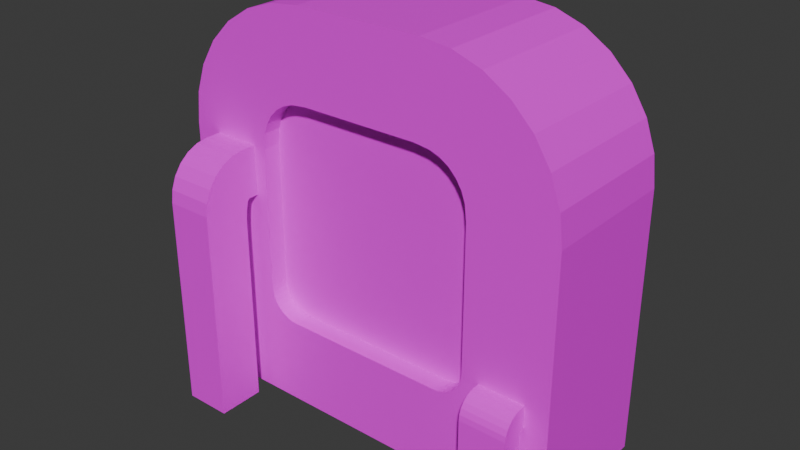 # Source: Planter.blend  (saved by Blender 4.4.32; exported with 4.5.12 LTS)
import bpy
from mathutils import Matrix  # noqa: F401  (used for matrix-valued properties, if any)

bpy.ops.wm.read_factory_settings(use_empty=True)
scene = bpy.context.scene
scene.name = 'Scene'

# ---- collections
col_collection = bpy.data.collections.new('Collection'); scene.collection.children.link(col_collection)

# ---- images (referenced by path relative to the original .blend; pixels are not part of the script)
import os
ASSET_DIR = os.environ.get("B2B_ASSET_DIR", "")  # directory of the original .blend (textures are referenced by path, not embedded)
HERE = os.path.dirname(os.path.abspath(__file__))  # packed textures are extracted next to this script under _unpacked/

def load_image(name, relpath, width, height, colorspace="sRGB"):
    """Load a texture the original file referenced (path relative to the .blend, or extracted next to this script)."""
    p = next((c for c in (os.path.join(HERE, relpath), os.path.join(ASSET_DIR, relpath)) if relpath and os.path.exists(c)), "")
    if p:
        img = bpy.data.images.load(p, check_existing=True)
        img.name = name
    else:  # same state as the original file: an image datablock whose file is absent (Cycles renders it pink)
        img = bpy.data.images.new(name, width, height)
        img.source = "FILE"
        img.filepath = "//" + (relpath or name)
    img.colorspace_settings.name = colorspace
    return img
img_material_001_base_color = load_image('Material.001 Base Color', 'PlanterColor.png', 1024, 1024, 'sRGB')

# ---- materials (node trees are filled in below, after node groups)
mat_material_001 = bpy.data.materials.new('Material.001')

# ---- material node trees
mat_material_001.use_nodes = True; mat_material_001.node_tree.nodes.clear()
_N = mat_material_001.node_tree.nodes; _L = mat_material_001.node_tree.links
n0 = _N.new('ShaderNodeBsdfPrincipled'); n0.name = 'Principled BSDF'; n0.location = (10, 300)
n1 = _N.new('ShaderNodeOutputMaterial'); n1.name = 'Material Output'; n1.location = (300, 300)
n2 = _N.new('ShaderNodeTexImage'); n2.name = 'Image Texture'; n2.location = (-280, 280)
n2.image = img_material_001_base_color
_L.new(n0.outputs[0], n1.inputs[0])
_L.new(n2.outputs[0], n0.inputs[0])
n1.is_active_output = True

# ---- world
world_world = bpy.data.worlds.new('World'); scene.world = world_world
world_world.use_nodes = True; world_world.node_tree.nodes.clear()
_N = world_world.node_tree.nodes; _L = world_world.node_tree.links
n0 = _N.new('ShaderNodeOutputWorld'); n0.name = 'World Output'; n0.location = (300, 300)
n1 = _N.new('ShaderNodeBackground'); n1.name = 'Background'; n1.location = (10, 300)
n1.inputs[0].default_value = (0.05088, 0.05088, 0.05088, 1.0)
_L.new(n1.outputs[0], n0.inputs[0])
n0.is_active_output = True
world_world.color = (0.05088, 0.05088, 0.05088)
world_world.sun_shadow_jitter_overblur = 0.0

# ---- meshes
me_cube_004 = bpy.data.meshes.new('Cube.004')
me_cube_004.from_pydata([(2.786, -4.671, -0.02086), (2.786, -3.671, -0.02086), (2.786, -3.671, 0.9791), (3.786, -4.671, -0.02086), (3.786, -3.671, -0.02086), (3.786, -3.671, 0.9791), (2.786, -4.671, 0.7906), (3.786, -4.671, 0.7906), (2.786, -3.186, 0.9791), (3.786, -3.186, 0.9791), (2.786, -3.186, 0.7906), (3.786, -3.186, 0.7906), (2.786, -4.671, 0.7906), (2.786, -3.671, 0.9791), (2.786, -4.637, 0.8394), (2.786, -4.537, 0.8848), (2.786, -4.378, 0.9239), (2.786, -4.171, 0.9539), (2.786, -3.93, 0.9727), (3.786, -3.671, 0.9791), (3.786, -4.671, 0.7906), (3.786, -3.93, 0.9727), (3.786, -4.171, 0.9539), (3.786, -4.378, 0.9239), (3.786, -4.537, 0.8848), (3.786, -4.637, 0.8394), (2.786, -3.564, 0.7906), (2.786, -3.671, 0.6838), (2.786, -3.778, 0.7906), (2.786, -3.671, 0.8974), (2.786, -3.597, 0.7853), (2.786, -3.627, 0.7702), (2.786, -3.65, 0.7465), (2.786, -3.666, 0.7168), (3.786, -3.671, 0.6838), (3.786, -3.564, 0.7906), (3.786, -3.671, 0.8974), (3.786, -3.778, 0.7906), (3.786, -3.666, 0.7168), (3.786, -3.65, 0.7465), (3.786, -3.627, 0.7702), (3.786, -3.597, 0.7853), (-4.29, -3.408, -0.005677), (-4.29, 3.408, -0.005677), (4.29, -3.408, -0.005677), (4.29, 3.408, -0.005677), (-1.377, -3.408, 3.456), (-4.29, -3.408, 2.281), (-2.025, -3.408, 3.426), (-2.641, -3.408, 3.339), (-3.193, -3.408, 3.199), (-3.654, -3.408, 3.013), (-4.001, -3.408, 2.791), (-4.217, -3.408, 2.542), (-4.29, 3.408, 2.281), (-1.377, 3.408, 3.456), (-4.217, 3.408, 2.542), (-4.001, 3.408, 2.791), (-3.654, 3.408, 3.013), (-3.193, 3.408, 3.199), (-2.641, 3.408, 3.339), (-2.025, 3.408, 3.426), (4.29, -3.408, 2.281), (1.377, -3.408, 3.456), (4.217, -3.408, 2.542), (4.001, -3.408, 2.791), (3.654, -3.408, 3.013), (3.193, -3.408, 3.199), (2.641, -3.408, 3.339), (2.025, -3.408, 3.426), (1.377, 3.408, 3.456), (4.29, 3.408, 2.281), (2.025, 3.408, 3.426), (2.641, 3.408, 3.339), (3.193, 3.408, 3.199), (3.654, 3.408, 3.013), (4.001, 3.408, 2.791), (4.217, 3.408, 2.542), (2.413, -3.408, 2.238), (2.376, -3.408, 2.373), (2.3, -3.408, 2.46), (2.178, -3.408, 2.538), (2.016, -3.408, 2.604), (1.822, -3.408, 2.653), (1.605, -3.408, 2.683), (1.272, -3.408, 2.699), (-1.272, -3.408, 2.699), (-1.605, -3.408, 2.683), (-1.822, -3.408, 2.653), (-2.016, -3.408, 2.604), (-2.178, -3.408, 2.538), (-2.3, -3.408, 2.46), (-2.376, -3.408, 2.373), (-2.413, -3.408, 2.238), (2.413, -2.514, 2.238), (2.376, -2.514, 2.373), (2.3, -2.514, 2.46), (2.178, -2.514, 2.538), (2.016, -2.514, 2.604), (1.822, -2.514, 2.653), (1.605, -2.514, 2.683), (1.272, -2.514, 2.699), (-1.272, -2.514, 2.699), (-1.605, -2.514, 2.683), (-1.822, -2.514, 2.653), (-2.016, -2.514, 2.604), (-2.178, -2.514, 2.538), (-2.3, -2.514, 2.46), (-2.376, -2.514, 2.373), (-2.413, -2.514, 2.238), (2.413, -3.408, 1.01), (1.773, -3.408, 0.7514), (2.866, -3.408, 0.5687), (2.403, -3.408, 0.9649), (2.375, -3.408, 0.9214), (2.327, -3.408, 0.8806), (2.263, -3.408, 0.8437), (2.184, -3.408, 0.8118), (2.093, -3.408, 0.786), (1.992, -3.408, 0.767), (1.884, -3.408, 0.7553), (-1.773, -3.408, 0.7514), (-2.413, -3.408, 1.01), (-2.866, -3.408, 0.5687), (-1.884, -3.408, 0.7553), (-1.992, -3.408, 0.767), (-2.093, -3.408, 0.786), (-2.184, -3.408, 0.8118), (-2.263, -3.408, 0.8437), (-2.327, -3.408, 0.8806), (-2.375, -3.408, 0.9214), (-2.403, -3.408, 0.9649), (1.773, -2.514, 0.7514), (2.413, -2.514, 1.01), (1.884, -2.514, 0.7553), (1.992, -2.514, 0.767), (2.093, -2.514, 0.786), (2.184, -2.514, 0.8118), (2.263, -2.514, 0.8437), (2.327, -2.514, 0.8806), (2.375, -2.514, 0.9214), (2.403, -2.514, 0.9649), (-2.413, -2.514, 1.01), (-1.773, -2.514, 0.7514), (-2.403, -2.514, 0.9649), (-2.375, -2.514, 0.9214), (-2.327, -2.514, 0.8806), (-2.263, -2.514, 0.8437), (-2.184, -2.514, 0.8118), (-2.093, -2.514, 0.786), (-1.992, -2.514, 0.767), (-1.884, -2.514, 0.7553), (-3.693, -6.414, -0.02739), (-3.693, -4.143, -0.02739), (-3.693, -4.143, 2.243), (-2.693, -6.414, -0.02739), (-2.693, -4.143, -0.02739), (-2.693, -4.143, 2.243), (-3.693, -6.414, 1.815), (-2.693, -6.414, 1.815), (-3.693, -3.042, 2.243), (-2.693, -3.042, 2.243), (-3.693, -3.042, 1.815), (-2.693, -3.042, 1.815), (-3.693, -6.414, 1.815), (-3.693, -4.143, 2.243), (-3.693, -6.336, 1.925), (-3.693, -6.109, 2.029), (-3.693, -5.749, 2.117), (-3.693, -5.279, 2.185), (-3.693, -4.731, 2.228), (-2.693, -4.143, 2.243), (-2.693, -6.414, 1.815), (-2.693, -4.731, 2.228), (-2.693, -5.279, 2.185), (-2.693, -5.749, 2.117), (-2.693, -6.109, 2.029), (-2.693, -6.336, 1.925), (-3.693, -3.901, 1.815), (-3.693, -4.143, 1.572), (-3.693, -4.386, 1.815), (-3.693, -4.143, 2.057), (-3.693, -3.976, 1.803), (-3.693, -4.044, 1.768), (-3.693, -4.097, 1.715), (-3.693, -4.132, 1.647), (-2.693, -4.143, 1.572), (-2.693, -3.901, 1.815), (-2.693, -4.143, 2.057), (-2.693, -4.386, 1.815), (-2.693, -4.132, 1.647), (-2.693, -4.097, 1.715), (-2.693, -4.044, 1.768), (-2.693, -3.976, 1.803), (-2.705, 3.268, -0.005079), (-2.705, 4.913, -0.005079), (2.705, 3.268, -0.005079), (2.705, 4.913, -0.005079), (-1.522, 3.268, 2.178), (-2.705, 3.268, 1.7), (-1.887, 3.268, 2.154), (-2.217, 3.268, 2.087), (-2.479, 3.268, 1.981), (-2.647, 3.268, 1.848), (-2.705, 4.913, 1.7), (-1.522, 4.913, 2.178), (-2.647, 4.913, 1.848), (-2.479, 4.913, 1.981), (-2.217, 4.913, 2.087), (-1.887, 4.913, 2.154), (2.705, 3.268, 1.7), (1.522, 3.268, 2.178), (2.647, 3.268, 1.848), (2.479, 3.268, 1.981), (2.217, 3.268, 2.087), (1.887, 3.268, 2.154), (1.522, 4.913, 2.178), (2.705, 4.913, 1.7), (1.887, 4.913, 2.154), (2.217, 4.913, 2.087), (2.479, 4.913, 1.981), (2.647, 4.913, 1.848)], [], [(5, 2, 13, 19), (1, 27, 34, 4), (35, 26, 10, 11), (1, 4, 3, 0), (3, 7, 6, 0), (5, 36, 35, 11, 9), (6, 12, 14, 15, 16, 17, 18, 13, 2, 29, 28), (26, 29, 2, 8, 10), (10, 8, 9, 11), (4, 34, 37, 7, 3), (2, 5, 9, 8), (37, 36, 5, 19, 21, 22, 23, 24, 25, 20, 7), (19, 13, 18, 21), (21, 18, 17, 22), (22, 17, 16, 23), (23, 16, 15, 24), (24, 15, 14, 25), (25, 14, 12, 20), (7, 20, 12, 6), (26, 30, 31, 32, 33, 27, 28, 29), (34, 38, 39, 40, 41, 35, 36, 37), (26, 35, 41, 30), (30, 41, 40, 31), (31, 40, 39, 32), (32, 39, 38, 33), (33, 38, 34, 27), (0, 6, 28, 27, 1), (70, 55, 46, 63), (45, 71, 62, 44), (42, 47, 54, 43), (43, 45, 44, 42), (43, 54, 56, 57, 58, 59, 60, 61, 55, 70, 72, 73, 74, 75, 76, 77, 71, 45), (46, 55, 61, 48), (48, 61, 60, 49), (49, 60, 59, 50), (50, 59, 58, 51), (51, 58, 57, 52), (52, 57, 56, 53), (53, 56, 54, 47), (70, 63, 69, 72), (72, 69, 68, 73), (73, 68, 67, 74), (74, 67, 66, 75), (75, 66, 65, 76), (76, 65, 64, 77), (77, 64, 62, 71), (81, 82, 98, 97), (121, 111, 132, 143), (62, 64, 79, 78), (64, 65, 80, 79), (65, 66, 81, 80), (66, 67, 82, 81), (67, 68, 83, 82), (68, 69, 84, 83), (69, 63, 85, 84), (63, 46, 86, 85), (46, 48, 87, 86), (48, 49, 88, 87), (49, 50, 89, 88), (50, 51, 90, 89), (51, 52, 91, 90), (52, 53, 92, 91), (53, 47, 93, 92), (132, 134, 135, 136, 137, 138, 139, 140, 141, 133, 94, 95, 96, 97, 98, 99, 100, 101, 102, 103, 104, 105, 106, 107, 108, 109, 142, 144, 145, 146, 147, 148, 149, 150, 151, 143), (44, 62, 78, 110, 112), (89, 90, 106, 105), (82, 83, 99, 98), (90, 91, 107, 106), (83, 84, 100, 99), (42, 44, 112, 111, 121, 123), (91, 92, 108, 107), (84, 85, 101, 100), (93, 122, 142, 109), (92, 93, 109, 108), (85, 86, 102, 101), (78, 79, 95, 94), (47, 42, 123, 122, 93), (86, 87, 103, 102), (79, 80, 96, 95), (87, 88, 104, 103), (80, 81, 97, 96), (88, 89, 105, 104), (110, 113, 112), (113, 114, 112), (114, 115, 112), (115, 116, 112), (116, 117, 112), (117, 118, 112), (118, 119, 112), (119, 120, 112), (120, 111, 112), (121, 124, 123), (124, 125, 123), (125, 126, 123), (126, 127, 123), (127, 128, 123), (128, 129, 123), (129, 130, 123), (130, 131, 123), (131, 122, 123), (132, 111, 120, 134), (134, 120, 119, 135), (135, 119, 118, 136), (136, 118, 117, 137), (137, 117, 116, 138), (138, 116, 115, 139), (139, 115, 114, 140), (140, 114, 113, 141), (141, 113, 110, 133), (142, 122, 131, 144), (144, 131, 130, 145), (145, 130, 129, 146), (146, 129, 128, 147), (147, 128, 127, 148), (148, 127, 126, 149), (149, 126, 125, 150), (150, 125, 124, 151), (151, 124, 121, 143), (110, 78, 94, 133), (157, 154, 165, 171), (153, 179, 186, 156), (187, 178, 162, 163), (153, 156, 155, 152), (155, 159, 158, 152), (157, 188, 187, 163, 161), (158, 164, 166, 167, 168, 169, 170, 165, 154, 181, 180), (178, 181, 154, 160, 162), (162, 160, 161, 163), (156, 186, 189, 159, 155), (154, 157, 161, 160), (189, 188, 157, 171, 173, 174, 175, 176, 177, 172, 159), (171, 165, 170, 173), (173, 170, 169, 174), (174, 169, 168, 175), (175, 168, 167, 176), (176, 167, 166, 177), (177, 166, 164, 172), (159, 172, 164, 158), (178, 182, 183, 184, 185, 179, 180, 181), (186, 190, 191, 192, 193, 187, 188, 189), (178, 187, 193, 182), (182, 193, 192, 183), (183, 192, 191, 184), (184, 191, 190, 185), (185, 190, 186, 179), (152, 158, 180, 179, 153), (216, 205, 198, 211), (197, 217, 210, 196), (194, 199, 204, 195), (195, 197, 196, 194), (195, 204, 206, 207, 208, 209, 205, 216, 218, 219, 220, 221, 217, 197), (198, 205, 209, 200), (200, 209, 208, 201), (201, 208, 207, 202), (202, 207, 206, 203), (203, 206, 204, 199), (216, 211, 215, 218), (218, 215, 214, 219), (219, 214, 213, 220), (220, 213, 212, 221), (221, 212, 210, 217), (196, 210, 212, 213, 214, 215, 211, 198, 200, 201, 202, 203, 199, 194)])
_uv = me_cube_004.uv_layers.new(name='UVMap')
_uv.uv.foreach_set('vector', [0.3501, 0.6915, 0.3501, 0.6915, 0.3501, 0.6915, 0.3501, 0.6915, 0.3088, 0.5123, 0.3447, 0.5123, 0.3447, 0.5635, 0.3088, 0.5635, 0.3121, 0.683, 0.3121, 0.6318, 0.3315, 0.6318, 0.3315, 0.683, 0.8766, 0.8901, 0.8766, 0.9413, 0.8254, 0.9413, 0.8254, 0.8901, 0.3504, 0.5038, 0.3088, 0.5038, 0.3088, 0.4525, 0.3504, 0.4525, 0.4212, 0.9224, 0.4254, 0.9224, 0.4309, 0.9279, 0.4309, 0.9473, 0.4212, 0.9473, 0.4031, 0.8712, 0.4031, 0.8712, 0.4056, 0.8729, 0.4079, 0.878, 0.4099, 0.8862, 0.4114, 0.8968, 0.4124, 0.9092, 0.4127, 0.9224, 0.4127, 0.9224, 0.4085, 0.9224, 0.4031, 0.917, 0.4031, 0.9279, 0.4085, 0.9224, 0.4127, 0.9224, 0.4127, 0.9473, 0.4031, 0.9473, 0.3518, 0.6233, 0.3422, 0.6233, 0.3422, 0.572, 0.3518, 0.572, 0.4724, 0.9224, 0.4364, 0.9224, 0.4309, 0.917, 0.4309, 0.8712, 0.4724, 0.8712, 0.3337, 0.572, 0.3337, 0.6233, 0.3088, 0.6233, 0.3088, 0.572, 0.4309, 0.917, 0.4254, 0.9224, 0.4212, 0.9224, 0.4212, 0.9224, 0.4216, 0.9092, 0.4225, 0.8968, 0.4241, 0.8862, 0.4261, 0.878, 0.4284, 0.8729, 0.4309, 0.8712, 0.4309, 0.8712, 0.8851, 0.9413, 0.8851, 0.8901, 0.8984, 0.8901, 0.8984, 0.9413, 0.8984, 0.9413, 0.8984, 0.8901, 0.9108, 0.8901, 0.9108, 0.9413, 0.9108, 0.9413, 0.9108, 0.8901, 0.9214, 0.8901, 0.9214, 0.9413, 0.9214, 0.9413, 0.9214, 0.8901, 0.9297, 0.8901, 0.9297, 0.9413, 0.9297, 0.9413, 0.9297, 0.8901, 0.9349, 0.8901, 0.9349, 0.9413, 0.3391, 0.7428, 0.3391, 0.6915, 0.3416, 0.6915, 0.3416, 0.7428, 0.3501, 0.7, 0.3501, 0.7, 0.3501, 0.7, 0.3501, 0.7, 0.4031, 0.9279, 0.4028, 0.9262, 0.402, 0.9247, 0.4008, 0.9235, 0.3993, 0.9227, 0.3976, 0.9224, 0.4031, 0.917, 0.4085, 0.9224, 0.4364, 0.9224, 0.4347, 0.9227, 0.4331, 0.9235, 0.4319, 0.9247, 0.4312, 0.9262, 0.4309, 0.9279, 0.4254, 0.9224, 0.4309, 0.917, 0.3121, 0.6318, 0.3121, 0.683, 0.3104, 0.683, 0.3104, 0.6318, 0.3104, 0.6318, 0.3104, 0.683, 0.3088, 0.683, 0.3088, 0.6318, 0.3493, 0.5123, 0.3493, 0.5635, 0.348, 0.5635, 0.348, 0.5123, 0.348, 0.5123, 0.348, 0.5635, 0.3464, 0.5635, 0.3464, 0.5123, 0.3464, 0.5123, 0.3464, 0.5635, 0.3447, 0.5635, 0.3447, 0.5123, 0.3615, 0.8712, 0.4031, 0.8712, 0.4031, 0.917, 0.3976, 0.9224, 0.3615, 0.9224, 0.712, 0.1387, 0.712, 0.2799, 0.363, 0.2799, 0.363, 0.1387, 0.3003, 0.8019, 0.1832, 0.8019, 0.1832, 0.4525, 0.3003, 0.4525, 0.004252, 0.4525, 0.1214, 0.4525, 0.1214, 0.8019, 0.004252, 0.8019, 0.353, 0.004252, 0.353, 0.444, 0.004252, 0.444, 0.004252, 0.004252, 0.7235, 0.8627, 0.6072, 0.8627, 0.5939, 0.8589, 0.5813, 0.8479, 0.5699, 0.8301, 0.5605, 0.8065, 0.5533, 0.7782, 0.5489, 0.7466, 0.5474, 0.7134, 0.5474, 0.5722, 0.5489, 0.539, 0.5533, 0.5074, 0.5605, 0.4791, 0.5699, 0.4555, 0.5813, 0.4377, 0.5939, 0.4267, 0.6072, 0.4229, 0.7235, 0.4229, 0.363, 0.2799, 0.712, 0.2799, 0.712, 0.3132, 0.3629, 0.3132, 0.3629, 0.3132, 0.712, 0.3132, 0.7118, 0.3447, 0.3627, 0.3447, 0.3627, 0.3447, 0.7118, 0.3447, 0.7115, 0.373, 0.3624, 0.373, 0.3624, 0.373, 0.7115, 0.373, 0.7111, 0.3966, 0.362, 0.3966, 0.362, 0.3966, 0.7111, 0.3966, 0.7106, 0.4144, 0.3615, 0.4144, 0.148, 0.4525, 0.148, 0.8019, 0.1349, 0.8019, 0.1349, 0.4525, 0.1349, 0.4525, 0.1349, 0.8019, 0.1214, 0.8019, 0.1214, 0.4525, 0.712, 0.1387, 0.363, 0.1387, 0.3629, 0.1055, 0.712, 0.1055, 0.712, 0.1055, 0.3629, 0.1055, 0.3627, 0.07397, 0.7118, 0.07397, 0.7118, 0.07397, 0.3627, 0.07397, 0.3624, 0.04567, 0.7115, 0.04567, 0.7115, 0.04567, 0.3624, 0.04567, 0.362, 0.02204, 0.7111, 0.02204, 0.7111, 0.02204, 0.362, 0.02204, 0.3615, 0.004252, 0.7106, 0.004252, 0.1565, 0.8019, 0.1565, 0.4525, 0.1697, 0.4525, 0.1697, 0.8019, 0.1697, 0.8019, 0.1697, 0.4525, 0.1832, 0.4525, 0.1832, 0.8019, 0.9495, 0.2338, 0.9497, 0.2255, 0.9955, 0.2255, 0.9953, 0.2338, 0.9903, 0.4538, 0.9903, 0.6355, 0.9445, 0.6355, 0.9445, 0.4538, 0.4217, 0.8627, 0.4083, 0.8589, 0.417, 0.7646, 0.4239, 0.7665, 0.4083, 0.8589, 0.3956, 0.8479, 0.4125, 0.7607, 0.417, 0.7646, 0.3956, 0.8479, 0.3842, 0.8301, 0.4085, 0.7544, 0.4125, 0.7607, 0.3842, 0.8301, 0.3746, 0.8065, 0.4052, 0.7461, 0.4085, 0.7544, 0.3746, 0.8065, 0.3675, 0.7782, 0.4027, 0.7362, 0.4052, 0.7461, 0.3675, 0.7782, 0.363, 0.7466, 0.4011, 0.7251, 0.4027, 0.7362, 0.363, 0.7466, 0.3615, 0.7134, 0.4003, 0.708, 0.4011, 0.7251, 0.3615, 0.7134, 0.3615, 0.5722, 0.4003, 0.5776, 0.4003, 0.708, 0.3615, 0.5722, 0.363, 0.539, 0.4011, 0.5605, 0.4003, 0.5776, 0.363, 0.539, 0.3675, 0.5074, 0.4027, 0.5494, 0.4011, 0.5605, 0.3675, 0.5074, 0.3746, 0.4791, 0.4052, 0.5395, 0.4027, 0.5494, 0.3746, 0.4791, 0.3842, 0.4555, 0.4085, 0.5312, 0.4052, 0.5395, 0.3842, 0.4555, 0.3956, 0.4377, 0.4125, 0.5249, 0.4085, 0.5312, 0.3956, 0.4377, 0.4083, 0.4267, 0.417, 0.521, 0.4125, 0.5249, 0.4083, 0.4267, 0.4217, 0.4229, 0.4239, 0.5191, 0.417, 0.521, 0.9407, 0.2188, 0.9405, 0.2245, 0.9399, 0.23, 0.939, 0.2352, 0.9376, 0.2399, 0.936, 0.244, 0.9341, 0.2472, 0.932, 0.2497, 0.9298, 0.2511, 0.9275, 0.2516, 0.8645, 0.2516, 0.8576, 0.2497, 0.8532, 0.2458, 0.8491, 0.2396, 0.8458, 0.2313, 0.8433, 0.2213, 0.8417, 0.2102, 0.8409, 0.1931, 0.8409, 0.06274, 0.8417, 0.04566, 0.8433, 0.03457, 0.8458, 0.02462, 0.8491, 0.01631, 0.8532, 0.01006, 0.8576, 0.006176, 0.8645, 0.004252, 0.9275, 0.004252, 0.9298, 0.004751, 0.932, 0.006232, 0.9341, 0.00865, 0.936, 0.01193, 0.9376, 0.01598, 0.939, 0.02067, 0.9399, 0.02585, 0.9405, 0.03138, 0.9407, 0.03708, 0.5389, 0.8627, 0.4217, 0.8627, 0.4239, 0.7665, 0.4869, 0.7665, 0.5095, 0.7897, 0.9497, 0.01881, 0.9495, 0.0105, 0.9953, 0.0105, 0.9955, 0.01881, 0.9497, 0.2255, 0.9498, 0.2155, 0.9956, 0.2155, 0.9955, 0.2255, 0.9495, 0.0105, 0.9492, 0.004252, 0.995, 0.004252, 0.9953, 0.0105, 0.9498, 0.2155, 0.9499, 0.2044, 0.9957, 0.2044, 0.9956, 0.2155, 0.5389, 0.4229, 0.5389, 0.8627, 0.5095, 0.7897, 0.5001, 0.7337, 0.5001, 0.5519, 0.5095, 0.4959, 0.5812, 0.8712, 0.5812, 0.8755, 0.5353, 0.8755, 0.5353, 0.8712, 0.9499, 0.2044, 0.95, 0.1873, 0.9957, 0.1873, 0.9957, 0.2044, 0.5812, 0.8823, 0.5812, 0.9452, 0.5353, 0.9452, 0.5353, 0.8823, 0.5812, 0.8755, 0.5812, 0.8823, 0.5353, 0.8823, 0.5353, 0.8755, 0.95, 0.1873, 0.95, 0.05694, 0.9957, 0.05694, 0.9957, 0.1873, 0.4809, 0.8823, 0.4809, 0.8755, 0.5268, 0.8755, 0.5268, 0.8823, 0.4217, 0.4229, 0.5389, 0.4229, 0.5095, 0.4959, 0.4869, 0.5191, 0.4239, 0.5191, 0.95, 0.05694, 0.9499, 0.03986, 0.9957, 0.03986, 0.9957, 0.05694, 0.4809, 0.8755, 0.4809, 0.8712, 0.5268, 0.8712, 0.5268, 0.8755, 0.9499, 0.03986, 0.9498, 0.02877, 0.9956, 0.02877, 0.9957, 0.03986, 0.9492, 0.24, 0.9495, 0.2338, 0.9953, 0.2338, 0.995, 0.24, 0.9498, 0.02877, 0.9497, 0.01881, 0.9955, 0.01881, 0.9956, 0.02877, 0.4869, 0.7665, 0.4892, 0.766, 0.5095, 0.7897, 0.4892, 0.766, 0.4914, 0.7645, 0.5095, 0.7897, 0.4914, 0.7645, 0.4935, 0.7621, 0.5095, 0.7897, 0.4935, 0.7621, 0.4954, 0.7588, 0.5095, 0.7897, 0.4954, 0.7588, 0.497, 0.7548, 0.5095, 0.7897, 0.497, 0.7548, 0.4983, 0.7501, 0.5095, 0.7897, 0.4983, 0.7501, 0.4993, 0.7449, 0.5095, 0.7897, 0.4993, 0.7449, 0.4999, 0.7394, 0.5095, 0.7897, 0.4999, 0.7394, 0.5001, 0.7337, 0.5095, 0.7897, 0.5001, 0.5519, 0.4999, 0.5462, 0.5095, 0.4959, 0.4999, 0.5462, 0.4993, 0.5407, 0.5095, 0.4959, 0.4993, 0.5407, 0.4983, 0.5355, 0.5095, 0.4959, 0.4983, 0.5355, 0.497, 0.5308, 0.5095, 0.4959, 0.497, 0.5308, 0.4954, 0.5268, 0.5095, 0.4959, 0.4954, 0.5268, 0.4935, 0.5235, 0.5095, 0.4959, 0.4935, 0.5235, 0.4914, 0.5211, 0.5095, 0.4959, 0.4914, 0.5211, 0.4892, 0.5196, 0.5095, 0.4959, 0.4892, 0.5196, 0.4869, 0.5191, 0.5095, 0.4959, 0.9445, 0.6355, 0.9903, 0.6355, 0.9903, 0.6412, 0.9445, 0.6412, 0.9445, 0.6412, 0.9903, 0.6412, 0.9903, 0.6467, 0.9445, 0.6467, 0.9445, 0.6467, 0.9903, 0.6467, 0.9903, 0.6519, 0.9445, 0.6519, 0.9445, 0.6519, 0.9903, 0.6519, 0.9902, 0.6566, 0.9444, 0.6566, 0.9444, 0.6566, 0.9902, 0.6566, 0.9901, 0.6607, 0.9443, 0.6607, 0.9443, 0.6607, 0.9901, 0.6607, 0.9901, 0.6639, 0.9442, 0.6639, 0.9442, 0.6639, 0.9901, 0.6639, 0.99, 0.6664, 0.9442, 0.6664, 0.5268, 0.9498, 0.4809, 0.9498, 0.4809, 0.9475, 0.5268, 0.9475, 0.5268, 0.9475, 0.4809, 0.9475, 0.4809, 0.9452, 0.5268, 0.9452, 0.5353, 0.9452, 0.5812, 0.9452, 0.5812, 0.9475, 0.5353, 0.9475, 0.5353, 0.9475, 0.5812, 0.9475, 0.5812, 0.9498, 0.5353, 0.9498, 0.9442, 0.4229, 0.99, 0.4229, 0.9901, 0.4253, 0.9442, 0.4253, 0.9442, 0.4253, 0.9901, 0.4253, 0.9901, 0.4286, 0.9443, 0.4286, 0.9443, 0.4286, 0.9901, 0.4286, 0.9902, 0.4327, 0.9444, 0.4327, 0.9444, 0.4327, 0.9902, 0.4327, 0.9903, 0.4374, 0.9445, 0.4374, 0.9445, 0.4374, 0.9903, 0.4374, 0.9903, 0.4426, 0.9445, 0.4426, 0.9445, 0.4426, 0.9903, 0.4426, 0.9903, 0.4481, 0.9445, 0.4481, 0.9445, 0.4481, 0.9903, 0.4481, 0.9903, 0.4538, 0.9445, 0.4538, 0.4809, 0.9452, 0.4809, 0.8823, 0.5268, 0.8823, 0.5268, 0.9452, 0.3501, 0.7085, 0.3501, 0.7085, 0.3501, 0.7085, 0.3501, 0.7085, 0.9062, 0.382, 0.9062, 0.3007, 0.9574, 0.3007, 0.9574, 0.382, 0.7007, 0.9151, 0.6494, 0.9151, 0.6494, 0.8712, 0.7007, 0.8712, 0.129, 0.8104, 0.1803, 0.8104, 0.1803, 0.9265, 0.129, 0.9265, 0.2485, 0.9048, 0.2485, 0.8104, 0.2998, 0.8104, 0.2998, 0.9048, 0.8254, 0.8251, 0.8349, 0.8251, 0.8474, 0.8375, 0.8474, 0.8816, 0.8254, 0.8816, 0.02618, 0.9832, 0.02618, 0.9832, 0.0205, 0.9792, 0.01522, 0.9676, 0.01067, 0.9491, 0.007189, 0.925, 0.004999, 0.897, 0.004252, 0.8668, 0.004252, 0.8668, 0.01376, 0.8668, 0.02618, 0.8793, 0.02618, 0.8544, 0.01376, 0.8668, 0.004252, 0.8668, 0.004252, 0.8104, 0.02618, 0.8104, 0.3306, 0.7428, 0.3088, 0.7428, 0.3088, 0.6915, 0.3306, 0.6915, 0.9417, 0.8251, 0.8598, 0.8251, 0.8474, 0.8127, 0.8474, 0.7087, 0.9417, 0.7087, 0.6409, 0.9276, 0.5897, 0.9276, 0.5897, 0.8712, 0.6409, 0.8712, 0.8474, 0.8127, 0.8349, 0.8251, 0.8254, 0.8251, 0.8254, 0.8251, 0.8262, 0.795, 0.8284, 0.7669, 0.8319, 0.7428, 0.8364, 0.7243, 0.8417, 0.7127, 0.8474, 0.7087, 0.8474, 0.7087, 0.1888, 0.8104, 0.24, 0.8104, 0.24, 0.8405, 0.1888, 0.8405, 0.1888, 0.8405, 0.24, 0.8405, 0.24, 0.8686, 0.1888, 0.8686, 0.1888, 0.8686, 0.24, 0.8686, 0.24, 0.8929, 0.1888, 0.8929, 0.1888, 0.8929, 0.24, 0.8929, 0.24, 0.9115, 0.1888, 0.9115, 0.1888, 0.9115, 0.24, 0.9115, 0.24, 0.9234, 0.1888, 0.9234, 0.34, 0.683, 0.34, 0.6318, 0.3457, 0.6318, 0.3457, 0.683, 0.3501, 0.717, 0.3501, 0.717, 0.3501, 0.717, 0.3501, 0.717, 0.02618, 0.8544, 0.02679, 0.8583, 0.02855, 0.8617, 0.0313, 0.8645, 0.03476, 0.8662, 0.0386, 0.8668, 0.02618, 0.8793, 0.01376, 0.8668, 0.8598, 0.8251, 0.8559, 0.8257, 0.8525, 0.8275, 0.8497, 0.8302, 0.848, 0.8337, 0.8474, 0.8375, 0.8349, 0.8251, 0.8474, 0.8127, 0.6494, 0.9151, 0.7007, 0.9151, 0.7007, 0.919, 0.6494, 0.919, 0.6494, 0.919, 0.7007, 0.919, 0.7007, 0.9226, 0.6494, 0.9226, 0.9062, 0.2901, 0.9574, 0.2901, 0.9574, 0.2931, 0.9062, 0.2931, 0.9062, 0.2931, 0.9574, 0.2931, 0.9574, 0.2968, 0.9062, 0.2968, 0.9062, 0.2968, 0.9574, 0.2968, 0.9574, 0.3007, 0.9062, 0.3007, 0.1205, 0.9832, 0.02618, 0.9832, 0.02618, 0.8793, 0.0386, 0.8668, 0.1205, 0.8668, 0.732, 0.9224, 0.732, 0.7664, 0.8162, 0.7664, 0.8162, 0.9224, 0.7205, 0.3851, 0.7205, 0.2977, 0.8048, 0.2977, 0.8048, 0.3851, 0.8134, 0.3851, 0.8134, 0.2977, 0.8977, 0.2977, 0.8977, 0.3851, 0.9356, 0.4229, 0.9356, 0.7002, 0.8515, 0.7002, 0.8515, 0.4229, 0.843, 0.7002, 0.7563, 0.7002, 0.7488, 0.6973, 0.742, 0.6887, 0.7366, 0.6752, 0.7332, 0.6583, 0.732, 0.6396, 0.732, 0.4836, 0.7332, 0.4648, 0.7366, 0.4479, 0.742, 0.4345, 0.7488, 0.4259, 0.7563, 0.4229, 0.843, 0.4229, 0.8162, 0.7664, 0.732, 0.7664, 0.732, 0.7477, 0.8163, 0.7477, 0.8163, 0.7477, 0.732, 0.7477, 0.7322, 0.7308, 0.8164, 0.7308, 0.8164, 0.7308, 0.7322, 0.7308, 0.7324, 0.7174, 0.8166, 0.7174, 0.8166, 0.7174, 0.7324, 0.7174, 0.7327, 0.7087, 0.8169, 0.7087, 0.8134, 0.2901, 0.8977, 0.2901, 0.8977, 0.2977, 0.8134, 0.2977, 0.732, 0.9224, 0.8162, 0.9224, 0.8163, 0.9412, 0.732, 0.9412, 0.732, 0.9412, 0.8163, 0.9412, 0.8164, 0.9581, 0.7322, 0.9581, 0.7322, 0.9581, 0.8164, 0.9581, 0.8166, 0.9715, 0.7324, 0.9715, 0.7324, 0.9715, 0.8166, 0.9715, 0.8169, 0.9801, 0.7327, 0.9801, 0.7205, 0.2901, 0.8048, 0.2901, 0.8048, 0.2977, 0.7205, 0.2977, 0.8324, 0.2816, 0.745, 0.2816, 0.7375, 0.2786, 0.7306, 0.27, 0.7252, 0.2566, 0.7217, 0.2397, 0.7205, 0.2209, 0.7205, 0.06491, 0.7217, 0.04617, 0.7252, 0.02926, 0.7306, 0.01584, 0.7375, 0.007221, 0.745, 0.004252, 0.8324, 0.004252])
me_cube_004.materials.append(mat_material_001)
me_cube_004.update()

# ---- objects
ob_planter = bpy.data.objects.new('Planter', me_cube_004)

# ---- transforms, parenting, visibility, modifiers, constraints
ob_planter.location = (0.0, 0.0, 0.0)
ob_planter.scale = (0.2914, 0.1284, 0.7223)

# ---- collection membership
col_collection.objects.link(ob_planter)

# ---- scene / render settings (as saved in the file)
scene.frame_start = 1; scene.frame_end = 250; scene.frame_set(1)
scene.render.engine = 'BLENDER_EEVEE_NEXT'
bpy.context.view_layer.update()

# ---- added for rendering (the .blend has no active camera and no usable light): camera, sun
cam_auto = bpy.data.cameras.new('AutoCamera')
cam_auto.lens = 50.0
cam_auto.sensor_width = 36.0
cam_auto.clip_end = 1000.0
ob_auto_camera = bpy.data.objects.new('AutoCamera', cam_auto)
scene.collection.objects.link(ob_auto_camera)
ob_auto_camera.location = (3.54645, -4.35208, 4.07522)
ob_auto_camera.rotation_euler = (1.09748, -7.21219e-08, 0.694738)
scene.camera = ob_auto_camera
light_auto_sun = bpy.data.lights.new('AutoSun', 'SUN')
light_auto_sun.energy = 3.0
light_auto_sun.angle = 0.0523599
ob_auto_sun = bpy.data.objects.new('AutoSun', light_auto_sun)
scene.collection.objects.link(ob_auto_sun)
ob_auto_sun.rotation_euler = (0.872665, 0.174533, 0.523599)
bpy.context.view_layer.update()
